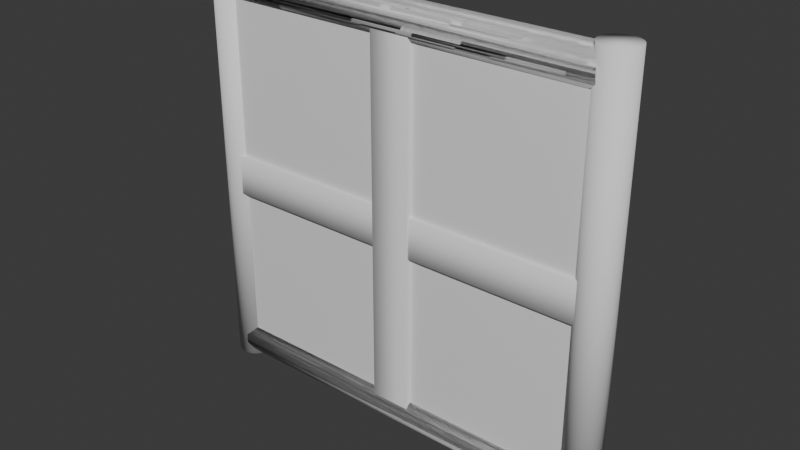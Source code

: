 # Source: Window1.blend  (saved by Blender 4.4.30; exported with 4.5.12 LTS)
import bpy
from mathutils import Matrix  # noqa: F401  (used for matrix-valued properties, if any)

bpy.ops.wm.read_factory_settings(use_empty=True)
scene = bpy.context.scene
scene.name = 'Scene'

# ---- collections
col_collection = bpy.data.collections.new('Collection'); scene.collection.children.link(col_collection)

# ---- world
world_world = bpy.data.worlds.new('World'); scene.world = world_world
world_world.use_nodes = True; world_world.node_tree.nodes.clear()
_N = world_world.node_tree.nodes; _L = world_world.node_tree.links
n0 = _N.new('ShaderNodeOutputWorld'); n0.name = 'World Output'; n0.location = (300, 300)
n1 = _N.new('ShaderNodeBackground'); n1.name = 'Background'; n1.location = (10, 300)
n1.inputs[0].default_value = (0.05088, 0.05088, 0.05088, 1.0)
_L.new(n1.outputs[0], n0.inputs[0])
n0.is_active_output = True
world_world.color = (0.05088, 0.05088, 0.05088)
world_world.sun_shadow_jitter_overblur = 0.0

# ---- meshes
me_cylinder_001 = bpy.data.meshes.new('Cylinder.001')
me_cylinder_001.from_pydata([(2.032e-07, 0.2779, -0.8969), (2.032e-07, 0.2779, 5.986), (0.05771, 0.2725, -0.8969), (0.05771, 0.2725, 5.986), (0.1132, 0.2567, -0.8969), (0.1132, 0.2567, 5.986), (0.1643, 0.231, -0.8969), (0.1643, 0.231, 5.986), (0.2092, 0.1965, -0.8969), (0.2092, 0.1965, 5.986), (0.2459, 0.1544, -0.8969), (0.2459, 0.1544, 5.986), (0.2733, 0.1063, -0.8969), (0.2733, 0.1063, 5.986), (0.2901, 0.05421, -0.8969), (0.2901, 0.05421, 5.986), (0.2958, 1.345e-09, -0.8969), (0.2958, 1.345e-09, 5.986), (0.2901, -0.05421, -0.8969), (0.2901, -0.05421, 5.986), (0.2733, -0.1063, -0.8969), (0.2733, -0.1063, 5.986), (0.2459, -0.1544, -0.8969), (0.2459, -0.1544, 5.986), (0.2092, -0.1965, -0.8969), (0.2092, -0.1965, 5.986), (0.1643, -0.231, -0.8969), (0.1643, -0.231, 5.986), (0.1132, -0.2567, -0.8969), (0.1132, -0.2567, 5.986), (0.05771, -0.2725, -0.8969), (0.05771, -0.2725, 5.986), (2.032e-07, -0.2779, -0.8969), (2.032e-07, -0.2779, 5.986), (-0.05771, -0.2725, -0.8969), (-0.05771, -0.2725, 5.986), (-0.1132, -0.2567, -0.8969), (-0.1132, -0.2567, 5.986), (-0.1643, -0.231, -0.8969), (-0.1643, -0.231, 5.986), (-0.2092, -0.1965, -0.8969), (-0.2092, -0.1965, 5.986), (-0.2459, -0.1544, -0.8969), (-0.2459, -0.1544, 5.986), (-0.2733, -0.1063, -0.8969), (-0.2733, -0.1063, 5.986), (-0.2901, -0.05421, -0.8969), (-0.2901, -0.05421, 5.986), (-0.2958, 1.345e-09, -0.8969), (-0.2958, 1.345e-09, 5.986), (-0.2901, 0.05421, -0.8969), (-0.2901, 0.05421, 5.986), (-0.2733, 0.1063, -0.8969), (-0.2733, 0.1063, 5.986), (-0.2459, 0.1544, -0.8969), (-0.2459, 0.1544, 5.986), (-0.2092, 0.1965, -0.8969), (-0.2092, 0.1965, 5.986), (-0.1643, 0.231, -0.8969), (-0.1643, 0.231, 5.986), (-0.1132, 0.2567, -0.8969), (-0.1132, 0.2567, 5.986), (-0.05771, 0.2725, -0.8969), (-0.05771, 0.2725, 5.986)], [], [(0, 1, 3, 2), (2, 3, 5, 4), (4, 5, 7, 6), (6, 7, 9, 8), (8, 9, 11, 10), (10, 11, 13, 12), (12, 13, 15, 14), (14, 15, 17, 16), (16, 17, 19, 18), (18, 19, 21, 20), (20, 21, 23, 22), (22, 23, 25, 24), (24, 25, 27, 26), (26, 27, 29, 28), (28, 29, 31, 30), (30, 31, 33, 32), (32, 33, 35, 34), (34, 35, 37, 36), (36, 37, 39, 38), (38, 39, 41, 40), (40, 41, 43, 42), (42, 43, 45, 44), (44, 45, 47, 46), (46, 47, 49, 48), (48, 49, 51, 50), (50, 51, 53, 52), (52, 53, 55, 54), (54, 55, 57, 56), (56, 57, 59, 58), (58, 59, 61, 60), (3, 1, 63, 61, 59, 57, 55, 53, 51, 49, 47, 45, 43, 41, 39, 37, 35, 33, 31, 29, 27, 25, 23, 21, 19, 17, 15, 13, 11, 9, 7, 5), (60, 61, 63, 62), (62, 63, 1, 0), (0, 2, 4, 6, 8, 10, 12, 14, 16, 18, 20, 22, 24, 26, 28, 30, 32, 34, 36, 38, 40, 42, 44, 46, 48, 50, 52, 54, 56, 58, 60, 62)])
me_cylinder_001.polygons.foreach_set('use_smooth', [True] * 34)
_uv = me_cylinder_001.uv_layers.new(name='UVMap')
_uv.uv.foreach_set('vector', [1.0, 0.5, 1.0, 1.0, 0.9688, 1.0, 0.9688, 0.5, 0.9688, 0.5, 0.9688, 1.0, 0.9375, 1.0, 0.9375, 0.5, 0.9375, 0.5, 0.9375, 1.0, 0.9062, 1.0, 0.9062, 0.5, 0.9062, 0.5, 0.9062, 1.0, 0.875, 1.0, 0.875, 0.5, 0.875, 0.5, 0.875, 1.0, 0.8438, 1.0, 0.8438, 0.5, 0.8438, 0.5, 0.8438, 1.0, 0.8125, 1.0, 0.8125, 0.5, 0.8125, 0.5, 0.8125, 1.0, 0.7812, 1.0, 0.7812, 0.5, 0.7812, 0.5, 0.7812, 1.0, 0.75, 1.0, 0.75, 0.5, 0.75, 0.5, 0.75, 1.0, 0.7188, 1.0, 0.7188, 0.5, 0.7188, 0.5, 0.7188, 1.0, 0.6875, 1.0, 0.6875, 0.5, 0.6875, 0.5, 0.6875, 1.0, 0.6562, 1.0, 0.6562, 0.5, 0.6562, 0.5, 0.6562, 1.0, 0.625, 1.0, 0.625, 0.5, 0.625, 0.5, 0.625, 1.0, 0.5938, 1.0, 0.5938, 0.5, 0.5938, 0.5, 0.5938, 1.0, 0.5625, 1.0, 0.5625, 0.5, 0.5625, 0.5, 0.5625, 1.0, 0.5312, 1.0, 0.5312, 0.5, 0.5312, 0.5, 0.5312, 1.0, 0.5, 1.0, 0.5, 0.5, 0.5, 0.5, 0.5, 1.0, 0.4688, 1.0, 0.4688, 0.5, 0.4688, 0.5, 0.4688, 1.0, 0.4375, 1.0, 0.4375, 0.5, 0.4375, 0.5, 0.4375, 1.0, 0.4062, 1.0, 0.4062, 0.5, 0.4062, 0.5, 0.4062, 1.0, 0.375, 1.0, 0.375, 0.5, 0.375, 0.5, 0.375, 1.0, 0.3438, 1.0, 0.3438, 0.5, 0.3438, 0.5, 0.3438, 1.0, 0.3125, 1.0, 0.3125, 0.5, 0.3125, 0.5, 0.3125, 1.0, 0.2812, 1.0, 0.2812, 0.5, 0.2812, 0.5, 0.2812, 1.0, 0.25, 1.0, 0.25, 0.5, 0.25, 0.5, 0.25, 1.0, 0.2188, 1.0, 0.2188, 0.5, 0.2188, 0.5, 0.2188, 1.0, 0.1875, 1.0, 0.1875, 0.5, 0.1875, 0.5, 0.1875, 1.0, 0.1562, 1.0, 0.1562, 0.5, 0.1562, 0.5, 0.1562, 1.0, 0.125, 1.0, 0.125, 0.5, 0.125, 0.5, 0.125, 1.0, 0.09375, 1.0, 0.09375, 0.5, 0.09375, 0.5, 0.09375, 1.0, 0.0625, 1.0, 0.0625, 0.5, 0.2968, 0.4854, 0.25, 0.49, 0.2032, 0.4854, 0.1582, 0.4717, 0.1167, 0.4496, 0.08029, 0.4197, 0.05045, 0.3833, 0.02827, 0.3418, 0.01461, 0.2968, 0.01, 0.25, 0.01461, 0.2032, 0.02827, 0.1582, 0.05045, 0.1167, 0.08029, 0.08029, 0.1167, 0.05045, 0.1582, 0.02827, 0.2032, 0.01461, 0.25, 0.01, 0.2968, 0.01461, 0.3418, 0.02827, 0.3833, 0.05045, 0.4197, 0.08029, 0.4496, 0.1167, 0.4717, 0.1582, 0.4854, 0.2032, 0.49, 0.25, 0.4854, 0.2968, 0.4717, 0.3418, 0.4496, 0.3833, 0.4197, 0.4197, 0.3833, 0.4496, 0.3418, 0.4717, 0.0625, 0.5, 0.0625, 1.0, 0.03125, 1.0, 0.03125, 0.5, 0.03125, 0.5, 0.03125, 1.0, 0.0, 1.0, 0.0, 0.5, 0.75, 0.49, 0.7968, 0.4854, 0.8418, 0.4717, 0.8833, 0.4496, 0.9197, 0.4197, 0.9496, 0.3833, 0.9717, 0.3418, 0.9854, 0.2968, 0.99, 0.25, 0.9854, 0.2032, 0.9717, 0.1582, 0.9496, 0.1167, 0.9197, 0.08029, 0.8833, 0.05045, 0.8418, 0.02827, 0.7968, 0.01461, 0.75, 0.01, 0.7032, 0.01461, 0.6582, 0.02827, 0.6167, 0.05045, 0.5803, 0.08029, 0.5504, 0.1167, 0.5283, 0.1582, 0.5146, 0.2032, 0.51, 0.25, 0.5146, 0.2968, 0.5283, 0.3418, 0.5504, 0.3833, 0.5803, 0.4197, 0.6167, 0.4496, 0.6582, 0.4717, 0.7032, 0.4854])
me_cylinder_001.update()
me_cylinder_002 = bpy.data.meshes.new('Cylinder.002')
me_cylinder_002.from_pydata([(2.032e-07, 0.2779, -0.8969), (2.032e-07, 0.2779, 5.986), (0.05771, 0.2725, -0.8969), (0.05771, 0.2725, 5.986), (0.1132, 0.2567, -0.8969), (0.1132, 0.2567, 5.986), (0.1643, 0.231, -0.8969), (0.1643, 0.231, 5.986), (0.2092, 0.1965, -0.8969), (0.2092, 0.1965, 5.986), (0.2459, 0.1544, -0.8969), (0.2459, 0.1544, 5.986), (0.2733, 0.1063, -0.8969), (0.2733, 0.1063, 5.986), (0.2901, 0.05421, -0.8969), (0.2901, 0.05421, 5.986), (0.2958, 1.345e-09, -0.8969), (0.2958, 1.345e-09, 5.986), (0.2901, -0.05421, -0.8969), (0.2901, -0.05421, 5.986), (0.2733, -0.1063, -0.8969), (0.2733, -0.1063, 5.986), (0.2459, -0.1544, -0.8969), (0.2459, -0.1544, 5.986), (0.2092, -0.1965, -0.8969), (0.2092, -0.1965, 5.986), (0.1643, -0.231, -0.8969), (0.1643, -0.231, 5.986), (0.1132, -0.2567, -0.8969), (0.1132, -0.2567, 5.986), (0.05771, -0.2725, -0.8969), (0.05771, -0.2725, 5.986), (2.032e-07, -0.2779, -0.8969), (2.032e-07, -0.2779, 5.986), (-0.05771, -0.2725, -0.8969), (-0.05771, -0.2725, 5.986), (-0.1132, -0.2567, -0.8969), (-0.1132, -0.2567, 5.986), (-0.1643, -0.231, -0.8969), (-0.1643, -0.231, 5.986), (-0.2092, -0.1965, -0.8969), (-0.2092, -0.1965, 5.986), (-0.2459, -0.1544, -0.8969), (-0.2459, -0.1544, 5.986), (-0.2733, -0.1063, -0.8969), (-0.2733, -0.1063, 5.986), (-0.2901, -0.05421, -0.8969), (-0.2901, -0.05421, 5.986), (-0.2958, 1.345e-09, -0.8969), (-0.2958, 1.345e-09, 5.986), (-0.2901, 0.05421, -0.8969), (-0.2901, 0.05421, 5.986), (-0.2733, 0.1063, -0.8969), (-0.2733, 0.1063, 5.986), (-0.2459, 0.1544, -0.8969), (-0.2459, 0.1544, 5.986), (-0.2092, 0.1965, -0.8969), (-0.2092, 0.1965, 5.986), (-0.1643, 0.231, -0.8969), (-0.1643, 0.231, 5.986), (-0.1132, 0.2567, -0.8969), (-0.1132, 0.2567, 5.986), (-0.05771, 0.2725, -0.8969), (-0.05771, 0.2725, 5.986)], [], [(0, 1, 3, 2), (2, 3, 5, 4), (4, 5, 7, 6), (6, 7, 9, 8), (8, 9, 11, 10), (10, 11, 13, 12), (12, 13, 15, 14), (14, 15, 17, 16), (16, 17, 19, 18), (18, 19, 21, 20), (20, 21, 23, 22), (22, 23, 25, 24), (24, 25, 27, 26), (26, 27, 29, 28), (28, 29, 31, 30), (30, 31, 33, 32), (32, 33, 35, 34), (34, 35, 37, 36), (36, 37, 39, 38), (38, 39, 41, 40), (40, 41, 43, 42), (42, 43, 45, 44), (44, 45, 47, 46), (46, 47, 49, 48), (48, 49, 51, 50), (50, 51, 53, 52), (52, 53, 55, 54), (54, 55, 57, 56), (56, 57, 59, 58), (58, 59, 61, 60), (3, 1, 63, 61, 59, 57, 55, 53, 51, 49, 47, 45, 43, 41, 39, 37, 35, 33, 31, 29, 27, 25, 23, 21, 19, 17, 15, 13, 11, 9, 7, 5), (60, 61, 63, 62), (62, 63, 1, 0), (0, 2, 4, 6, 8, 10, 12, 14, 16, 18, 20, 22, 24, 26, 28, 30, 32, 34, 36, 38, 40, 42, 44, 46, 48, 50, 52, 54, 56, 58, 60, 62)])
me_cylinder_002.polygons.foreach_set('use_smooth', [True] * 34)
_uv = me_cylinder_002.uv_layers.new(name='UVMap')
_uv.uv.foreach_set('vector', [1.0, 0.5, 1.0, 1.0, 0.9688, 1.0, 0.9688, 0.5, 0.9688, 0.5, 0.9688, 1.0, 0.9375, 1.0, 0.9375, 0.5, 0.9375, 0.5, 0.9375, 1.0, 0.9062, 1.0, 0.9062, 0.5, 0.9062, 0.5, 0.9062, 1.0, 0.875, 1.0, 0.875, 0.5, 0.875, 0.5, 0.875, 1.0, 0.8438, 1.0, 0.8438, 0.5, 0.8438, 0.5, 0.8438, 1.0, 0.8125, 1.0, 0.8125, 0.5, 0.8125, 0.5, 0.8125, 1.0, 0.7812, 1.0, 0.7812, 0.5, 0.7812, 0.5, 0.7812, 1.0, 0.75, 1.0, 0.75, 0.5, 0.75, 0.5, 0.75, 1.0, 0.7188, 1.0, 0.7188, 0.5, 0.7188, 0.5, 0.7188, 1.0, 0.6875, 1.0, 0.6875, 0.5, 0.6875, 0.5, 0.6875, 1.0, 0.6562, 1.0, 0.6562, 0.5, 0.6562, 0.5, 0.6562, 1.0, 0.625, 1.0, 0.625, 0.5, 0.625, 0.5, 0.625, 1.0, 0.5938, 1.0, 0.5938, 0.5, 0.5938, 0.5, 0.5938, 1.0, 0.5625, 1.0, 0.5625, 0.5, 0.5625, 0.5, 0.5625, 1.0, 0.5312, 1.0, 0.5312, 0.5, 0.5312, 0.5, 0.5312, 1.0, 0.5, 1.0, 0.5, 0.5, 0.5, 0.5, 0.5, 1.0, 0.4688, 1.0, 0.4688, 0.5, 0.4688, 0.5, 0.4688, 1.0, 0.4375, 1.0, 0.4375, 0.5, 0.4375, 0.5, 0.4375, 1.0, 0.4062, 1.0, 0.4062, 0.5, 0.4062, 0.5, 0.4062, 1.0, 0.375, 1.0, 0.375, 0.5, 0.375, 0.5, 0.375, 1.0, 0.3438, 1.0, 0.3438, 0.5, 0.3438, 0.5, 0.3438, 1.0, 0.3125, 1.0, 0.3125, 0.5, 0.3125, 0.5, 0.3125, 1.0, 0.2812, 1.0, 0.2812, 0.5, 0.2812, 0.5, 0.2812, 1.0, 0.25, 1.0, 0.25, 0.5, 0.25, 0.5, 0.25, 1.0, 0.2188, 1.0, 0.2188, 0.5, 0.2188, 0.5, 0.2188, 1.0, 0.1875, 1.0, 0.1875, 0.5, 0.1875, 0.5, 0.1875, 1.0, 0.1562, 1.0, 0.1562, 0.5, 0.1562, 0.5, 0.1562, 1.0, 0.125, 1.0, 0.125, 0.5, 0.125, 0.5, 0.125, 1.0, 0.09375, 1.0, 0.09375, 0.5, 0.09375, 0.5, 0.09375, 1.0, 0.0625, 1.0, 0.0625, 0.5, 0.2968, 0.4854, 0.25, 0.49, 0.2032, 0.4854, 0.1582, 0.4717, 0.1167, 0.4496, 0.08029, 0.4197, 0.05045, 0.3833, 0.02827, 0.3418, 0.01461, 0.2968, 0.01, 0.25, 0.01461, 0.2032, 0.02827, 0.1582, 0.05045, 0.1167, 0.08029, 0.08029, 0.1167, 0.05045, 0.1582, 0.02827, 0.2032, 0.01461, 0.25, 0.01, 0.2968, 0.01461, 0.3418, 0.02827, 0.3833, 0.05045, 0.4197, 0.08029, 0.4496, 0.1167, 0.4717, 0.1582, 0.4854, 0.2032, 0.49, 0.25, 0.4854, 0.2968, 0.4717, 0.3418, 0.4496, 0.3833, 0.4197, 0.4197, 0.3833, 0.4496, 0.3418, 0.4717, 0.0625, 0.5, 0.0625, 1.0, 0.03125, 1.0, 0.03125, 0.5, 0.03125, 0.5, 0.03125, 1.0, 0.0, 1.0, 0.0, 0.5, 0.75, 0.49, 0.7968, 0.4854, 0.8418, 0.4717, 0.8833, 0.4496, 0.9197, 0.4197, 0.9496, 0.3833, 0.9717, 0.3418, 0.9854, 0.2968, 0.99, 0.25, 0.9854, 0.2032, 0.9717, 0.1582, 0.9496, 0.1167, 0.9197, 0.08029, 0.8833, 0.05045, 0.8418, 0.02827, 0.7968, 0.01461, 0.75, 0.01, 0.7032, 0.01461, 0.6582, 0.02827, 0.6167, 0.05045, 0.5803, 0.08029, 0.5504, 0.1167, 0.5283, 0.1582, 0.5146, 0.2032, 0.51, 0.25, 0.5146, 0.2968, 0.5283, 0.3418, 0.5504, 0.3833, 0.5803, 0.4197, 0.6167, 0.4496, 0.6582, 0.4717, 0.7032, 0.4854])
me_cylinder_002.update()
me_cube_008 = bpy.data.meshes.new('Cube.008')
me_cube_008.from_pydata([(-1.0, -1.0, -1.0), (-1.0, -1.0, 1.0), (-1.0, 1.0, -1.0), (-1.0, 1.0, 1.0), (1.0, -1.0, -1.0), (1.0, -1.0, 1.0), (1.0, 1.0, -1.0), (1.0, 1.0, 1.0)], [], [(0, 1, 3, 2), (2, 3, 7, 6), (6, 7, 5, 4), (4, 5, 1, 0), (2, 6, 4, 0), (7, 3, 1, 5)])
me_cube_008.polygons.foreach_set('use_smooth', [True] * 6)
_uv = me_cube_008.uv_layers.new(name='UVMap')
_uv.uv.foreach_set('vector', [0.375, 0.0, 0.625, 0.0, 0.625, 0.25, 0.375, 0.25, 0.375, 0.25, 0.625, 0.25, 0.625, 0.5, 0.375, 0.5, 0.375, 0.5, 0.625, 0.5, 0.625, 0.75, 0.375, 0.75, 0.375, 0.75, 0.625, 0.75, 0.625, 1.0, 0.375, 1.0, 0.125, 0.5, 0.375, 0.5, 0.375, 0.75, 0.125, 0.75, 0.625, 0.5, 0.875, 0.5, 0.875, 0.75, 0.625, 0.75])
me_cube_008.update()
me_cube_009 = bpy.data.meshes.new('Cube.009')
me_cube_009.from_pydata([(-1.0, -1.0, -1.0), (-1.0, -1.0, 1.0), (-1.0, 1.0, -1.0), (-1.0, 1.0, 1.0), (1.0, -1.0, -1.0), (1.0, -1.0, 1.0), (1.0, 1.0, -1.0), (1.0, 1.0, 1.0)], [], [(0, 1, 3, 2), (2, 3, 7, 6), (6, 7, 5, 4), (4, 5, 1, 0), (2, 6, 4, 0), (7, 3, 1, 5)])
me_cube_009.polygons.foreach_set('use_smooth', [True] * 6)
_uv = me_cube_009.uv_layers.new(name='UVMap')
_uv.uv.foreach_set('vector', [0.375, 0.0, 0.625, 0.0, 0.625, 0.25, 0.375, 0.25, 0.375, 0.25, 0.625, 0.25, 0.625, 0.5, 0.375, 0.5, 0.375, 0.5, 0.625, 0.5, 0.625, 0.75, 0.375, 0.75, 0.375, 0.75, 0.625, 0.75, 0.625, 1.0, 0.375, 1.0, 0.125, 0.5, 0.375, 0.5, 0.375, 0.75, 0.125, 0.75, 0.625, 0.5, 0.875, 0.5, 0.875, 0.75, 0.625, 0.75])
me_cube_009.update()
me_cube_010 = bpy.data.meshes.new('Cube.010')
me_cube_010.from_pydata([(-1.0, -1.0, -1.0), (-1.0, -1.0, 1.0), (-1.0, 1.0, -1.0), (-1.0, 1.0, 1.0), (1.0, -1.0, -1.0), (1.0, -1.0, 1.0), (1.0, 1.0, -1.0), (1.0, 1.0, 1.0)], [], [(0, 1, 3, 2), (2, 3, 7, 6), (6, 7, 5, 4), (4, 5, 1, 0), (2, 6, 4, 0), (7, 3, 1, 5)])
me_cube_010.polygons.foreach_set('use_smooth', [True] * 6)
_uv = me_cube_010.uv_layers.new(name='UVMap')
_uv.uv.foreach_set('vector', [0.375, 0.0, 0.625, 0.0, 0.625, 0.25, 0.375, 0.25, 0.375, 0.25, 0.625, 0.25, 0.625, 0.5, 0.375, 0.5, 0.375, 0.5, 0.625, 0.5, 0.625, 0.75, 0.375, 0.75, 0.375, 0.75, 0.625, 0.75, 0.625, 1.0, 0.375, 1.0, 0.125, 0.5, 0.375, 0.5, 0.375, 0.75, 0.125, 0.75, 0.625, 0.5, 0.875, 0.5, 0.875, 0.75, 0.625, 0.75])
me_cube_010.update()

# ---- objects
ob_cylinder = bpy.data.objects.new('Cylinder', me_cylinder_001)
ob_cylinder_001 = bpy.data.objects.new('Cylinder.001', me_cylinder_002)
ob_cube_001 = bpy.data.objects.new('Cube.001', me_cube_008)
ob_cube = bpy.data.objects.new('Cube', me_cube_009)
ob_cube_002 = bpy.data.objects.new('Cube.002', me_cube_010)

# ---- transforms, parenting, visibility, modifiers, constraints
ob_cylinder.location = (-2.375, 0.0, -2.481)
ob_cylinder.rotation_euler = (0.0, 1.571, 0.0)
ob_cylinder.scale = (1.0, 1.0, 0.9225)
_m = ob_cylinder.modifiers.new('Mirror', 'MIRROR')
_m.use_axis = (False, True, True)
_m.mirror_object = ob_cube_001
ob_cylinder_001.location = (-3.283, 0.0, -1.878)
_m = ob_cylinder_001.modifiers.new('Mirror', 'MIRROR')
_m.mirror_object = ob_cube_001
ob_cube_001.location = (0.0, 0.0, 0.6368)
ob_cube_001.scale = (3.25, 0.1606, 3.25)
ob_cube.location = (0.0, 0.014, 0.6331)
ob_cube.rotation_euler = (0.0, 1.571, 0.0)
ob_cube.scale = (0.3282, 0.2384, 3.233)
ob_cube_002.location = (0.0, 0.0, 0.6331)
ob_cube_002.scale = (0.3282, 0.2384, 3.233)

# ---- collection membership
col_collection.objects.link(ob_cylinder)
col_collection.objects.link(ob_cylinder_001)
col_collection.objects.link(ob_cube_001)
col_collection.objects.link(ob_cube)
col_collection.objects.link(ob_cube_002)

# ---- scene / render settings (as saved in the file)
scene.frame_start = 1; scene.frame_end = 250; scene.frame_set(1)
scene.render.engine = 'BLENDER_EEVEE_NEXT'
bpy.context.view_layer.update()

# ---- added for rendering (the .blend has no active camera and no usable light): camera, sun
cam_auto = bpy.data.cameras.new('AutoCamera')
cam_auto.lens = 50.0
cam_auto.sensor_width = 36.0
cam_auto.clip_end = 1000.0
ob_auto_camera = bpy.data.objects.new('AutoCamera', cam_auto)
scene.collection.objects.link(ob_auto_camera)
ob_auto_camera.location = (9.20267, -11.0432, 8.02772)
ob_auto_camera.rotation_euler = (1.09748, -7.21219e-08, 0.694738)
scene.camera = ob_auto_camera
light_auto_sun = bpy.data.lights.new('AutoSun', 'SUN')
light_auto_sun.energy = 3.0
light_auto_sun.angle = 0.0523599
ob_auto_sun = bpy.data.objects.new('AutoSun', light_auto_sun)
scene.collection.objects.link(ob_auto_sun)
ob_auto_sun.rotation_euler = (0.872665, 0.174533, 0.523599)
bpy.context.view_layer.update()
